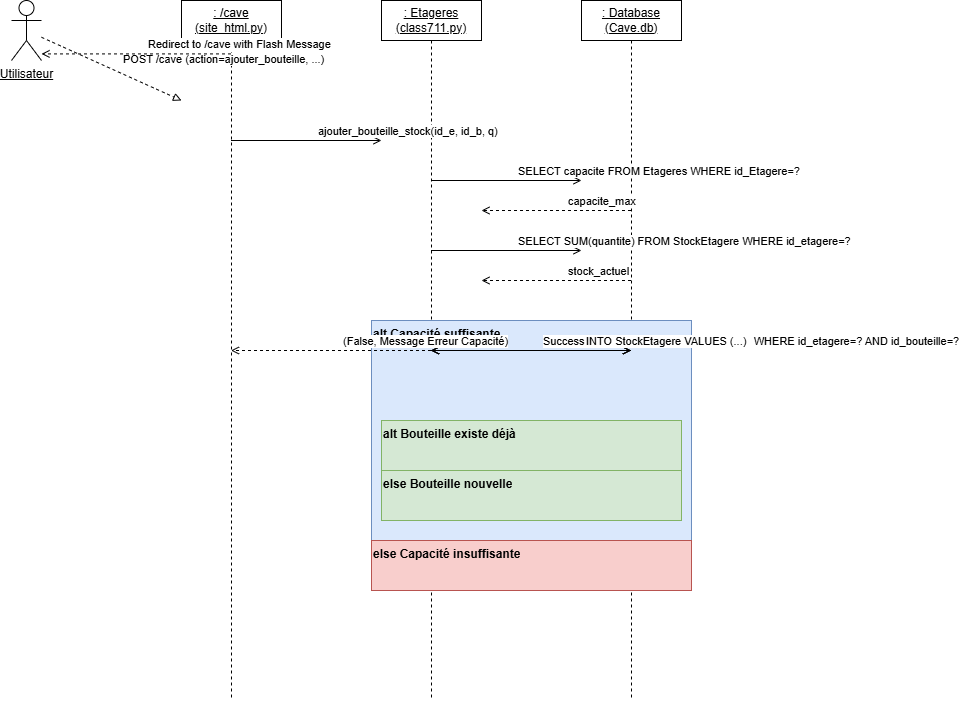

The diagram above was exported from draw.io. Its source (the exported page's mxGraphModel, read from the mxfile embedded in the PNG):
<mxGraphModel dx="2066" dy="1137" grid="1" gridSize="10" guides="1" tooltips="1" connect="1" arrows="1" fold="1" page="1" pageScale="1" pageWidth="827" pageHeight="1169" math="0" shadow="0" adaptiveColors="simple">
  <root>
    <mxCell id="0" />
    <mxCell id="1" parent="0" />
    <mxCell id="ru9hOHAbHHmyKeEfZuHl-96" value="&lt;u&gt;Utilisateur&lt;/u&gt;" style="shape=umlActor;verticalLabelPosition=bottom;verticalAlign=top;html=1;outlineConnect=0;" vertex="1" parent="1">
      <mxGeometry x="80" y="40" width="30" height="60" as="geometry" />
    </mxCell>
    <mxCell id="ru9hOHAbHHmyKeEfZuHl-97" value="&lt;u&gt;: /cave (site_html.py)&lt;/u&gt;" style="shape=umlLifeline;perimeter=lifelinePerimeter;whiteSpace=wrap;html=1;container=1;collapsible=0;recursiveResize=0;outlineConnect=0;" vertex="1" parent="1">
      <mxGeometry x="250" y="40" width="100" height="700" as="geometry" />
    </mxCell>
    <mxCell id="ru9hOHAbHHmyKeEfZuHl-98" value="&lt;u&gt;: Etageres (class711.py)&lt;/u&gt;" style="shape=umlLifeline;perimeter=lifelinePerimeter;whiteSpace=wrap;html=1;container=1;collapsible=0;recursiveResize=0;outlineConnect=0;" vertex="1" parent="1">
      <mxGeometry x="450" y="40" width="100" height="700" as="geometry" />
    </mxCell>
    <mxCell id="ru9hOHAbHHmyKeEfZuHl-99" value="&lt;u&gt;: Database (Cave.db)&lt;/u&gt;" style="shape=umlLifeline;perimeter=lifelinePerimeter;whiteSpace=wrap;html=1;container=1;collapsible=0;recursiveResize=0;outlineConnect=0;" vertex="1" parent="1">
      <mxGeometry x="650" y="40" width="100" height="700" as="geometry" />
    </mxCell>
    <mxCell id="ru9hOHAbHHmyKeEfZuHl-100" value="POST /cave (action=ajouter_bouteille, ...)" style="html=1;verticalAlign=bottom;endArrow=block;endFill=0;dashed=1;align=left;spacingLeft=10;" edge="1" parent="1" source="ru9hOHAbHHmyKeEfZuHl-96">
      <mxGeometry width="60" height="30" relative="1" as="geometry">
        <mxPoint x="100" y="140" as="sourcePoint" />
        <mxPoint x="250" y="140" as="targetPoint" />
      </mxGeometry>
    </mxCell>
    <mxCell id="ru9hOHAbHHmyKeEfZuHl-101" value="ajouter_bouteille_stock(id_e, id_b, q)" style="html=1;verticalAlign=bottom;endArrow=open;endFill=1;dashed=0;align=left;spacingLeft=10;" edge="1" parent="1" source="ru9hOHAbHHmyKeEfZuHl-97">
      <mxGeometry width="60" height="30" relative="1" as="geometry">
        <mxPoint x="300" y="180" as="sourcePoint" />
        <mxPoint x="450" y="180" as="targetPoint" />
      </mxGeometry>
    </mxCell>
    <mxCell id="ru9hOHAbHHmyKeEfZuHl-102" value="SELECT capacite FROM Etageres WHERE id_Etagere=?" style="html=1;verticalAlign=bottom;endArrow=open;endFill=1;dashed=0;align=left;spacingLeft=10;" edge="1" parent="1" source="ru9hOHAbHHmyKeEfZuHl-98">
      <mxGeometry width="60" height="30" relative="1" as="geometry">
        <mxPoint x="500" y="220" as="sourcePoint" />
        <mxPoint x="650" y="220" as="targetPoint" />
      </mxGeometry>
    </mxCell>
    <mxCell id="ru9hOHAbHHmyKeEfZuHl-103" value="capacite_max" style="html=1;verticalAlign=bottom;endArrow=open;endFill=0;dashed=1;align=left;spacingLeft=10;" edge="1" parent="1" source="ru9hOHAbHHmyKeEfZuHl-99">
      <mxGeometry width="60" height="30" relative="1" as="geometry">
        <mxPoint x="650" y="250" as="sourcePoint" />
        <mxPoint x="550" y="250" as="targetPoint" />
      </mxGeometry>
    </mxCell>
    <mxCell id="ru9hOHAbHHmyKeEfZuHl-104" value="SELECT SUM(quantite) FROM StockEtagere WHERE id_etagere=?" style="html=1;verticalAlign=bottom;endArrow=open;endFill=1;dashed=0;align=left;spacingLeft=10;" edge="1" parent="1" source="ru9hOHAbHHmyKeEfZuHl-98">
      <mxGeometry width="60" height="30" relative="1" as="geometry">
        <mxPoint x="500" y="290" as="sourcePoint" />
        <mxPoint x="650" y="290" as="targetPoint" />
      </mxGeometry>
    </mxCell>
    <mxCell id="ru9hOHAbHHmyKeEfZuHl-105" value="stock_actuel" style="html=1;verticalAlign=bottom;endArrow=open;endFill=0;dashed=1;align=left;spacingLeft=10;" edge="1" parent="1" source="ru9hOHAbHHmyKeEfZuHl-99">
      <mxGeometry width="60" height="30" relative="1" as="geometry">
        <mxPoint x="650" y="320" as="sourcePoint" />
        <mxPoint x="550" y="320" as="targetPoint" />
      </mxGeometry>
    </mxCell>
    <mxCell id="ru9hOHAbHHmyKeEfZuHl-106" value="alt Capacité suffisante" style="html=1;align=left;verticalAlign=top;startSize=20;overflow=hidden;container=1;collapsible=0;recursiveResize=0;resizeParent=1;fontStyle=1;fillColor=#dae8fc;strokeColor=#6c8ebf;" vertex="1" parent="1">
      <mxGeometry x="440" y="360" width="320" height="220" as="geometry" />
    </mxCell>
    <mxCell id="ru9hOHAbHHmyKeEfZuHl-107" value="SELECT quantite FROM StockEtagere&amp;nbsp; &amp;nbsp; &amp;nbsp; &amp;nbsp;WHERE id_etagere=? AND id_bouteille=?" style="html=1;verticalAlign=bottom;endArrow=open;endFill=1;dashed=0;align=left;spacingLeft=10;" edge="1" parent="ru9hOHAbHHmyKeEfZuHl-106" source="ru9hOHAbHHmyKeEfZuHl-98" target="ru9hOHAbHHmyKeEfZuHl-99">
      <mxGeometry x="0.0021" width="60" height="30" relative="1" as="geometry">
        <mxPoint x="60" y="40" as="sourcePoint" />
        <mxPoint x="210" y="40" as="targetPoint" />
        <mxPoint as="offset" />
      </mxGeometry>
    </mxCell>
    <mxCell id="ru9hOHAbHHmyKeEfZuHl-108" value="bouteille_existante" style="html=1;verticalAlign=bottom;endArrow=open;endFill=0;dashed=1;align=left;spacingLeft=10;" edge="1" parent="ru9hOHAbHHmyKeEfZuHl-106" source="ru9hOHAbHHmyKeEfZuHl-99" target="ru9hOHAbHHmyKeEfZuHl-98">
      <mxGeometry width="60" height="30" relative="1" as="geometry">
        <mxPoint x="210" y="70" as="sourcePoint" />
        <mxPoint x="110" y="70" as="targetPoint" />
      </mxGeometry>
    </mxCell>
    <mxCell id="ru9hOHAbHHmyKeEfZuHl-109" value="alt Bouteille existe déjà" style="html=1;align=left;verticalAlign=top;startSize=20;overflow=hidden;container=1;collapsible=0;recursiveResize=0;resizeParent=1;fontStyle=1;fillColor=#d5e8d4;strokeColor=#82b366;" vertex="1" parent="ru9hOHAbHHmyKeEfZuHl-106">
      <mxGeometry x="10" y="100" width="300" height="50" as="geometry" />
    </mxCell>
    <mxCell id="ru9hOHAbHHmyKeEfZuHl-110" value="UPDATE StockEtagere SET quantite=..." style="html=1;verticalAlign=bottom;endArrow=open;endFill=1;dashed=0;align=left;spacingLeft=10;" edge="1" parent="ru9hOHAbHHmyKeEfZuHl-109" source="ru9hOHAbHHmyKeEfZuHl-98" target="ru9hOHAbHHmyKeEfZuHl-99">
      <mxGeometry width="60" height="30" relative="1" as="geometry">
        <mxPoint x="50" y="30" as="sourcePoint" />
        <mxPoint x="200" y="30" as="targetPoint" />
      </mxGeometry>
    </mxCell>
    <mxCell id="ru9hOHAbHHmyKeEfZuHl-111" value="Success" style="html=1;verticalAlign=bottom;endArrow=open;endFill=0;dashed=1;align=left;spacingLeft=10;" edge="1" parent="ru9hOHAbHHmyKeEfZuHl-109" source="ru9hOHAbHHmyKeEfZuHl-99" target="ru9hOHAbHHmyKeEfZuHl-98">
      <mxGeometry width="60" height="30" relative="1" as="geometry">
        <mxPoint x="200" y="40" as="sourcePoint" />
        <mxPoint x="100" y="40" as="targetPoint" />
      </mxGeometry>
    </mxCell>
    <mxCell id="ru9hOHAbHHmyKeEfZuHl-112" value="else Bouteille nouvelle" style="html=1;align=left;verticalAlign=top;startSize=20;overflow=hidden;container=1;collapsible=0;recursiveResize=0;resizeParent=1;fontStyle=1;fillColor=#d5e8d4;strokeColor=#82b366;" vertex="1" parent="ru9hOHAbHHmyKeEfZuHl-106">
      <mxGeometry x="10" y="150" width="300" height="50" as="geometry" />
    </mxCell>
    <mxCell id="ru9hOHAbHHmyKeEfZuHl-113" value="INSERT INTO StockEtagere VALUES (...)" style="html=1;verticalAlign=bottom;endArrow=open;endFill=1;dashed=0;align=left;spacingLeft=10;" edge="1" parent="ru9hOHAbHHmyKeEfZuHl-112" source="ru9hOHAbHHmyKeEfZuHl-98" target="ru9hOHAbHHmyKeEfZuHl-99">
      <mxGeometry x="0.0021" width="60" height="30" relative="1" as="geometry">
        <mxPoint x="50" y="30" as="sourcePoint" />
        <mxPoint x="200" y="30" as="targetPoint" />
        <mxPoint as="offset" />
      </mxGeometry>
    </mxCell>
    <mxCell id="ru9hOHAbHHmyKeEfZuHl-114" value="Success" style="html=1;verticalAlign=bottom;endArrow=open;endFill=0;dashed=1;align=left;spacingLeft=10;" edge="1" parent="ru9hOHAbHHmyKeEfZuHl-112" source="ru9hOHAbHHmyKeEfZuHl-99" target="ru9hOHAbHHmyKeEfZuHl-98">
      <mxGeometry width="60" height="30" relative="1" as="geometry">
        <mxPoint x="200" y="40" as="sourcePoint" />
        <mxPoint x="100" y="40" as="targetPoint" />
      </mxGeometry>
    </mxCell>
    <mxCell id="ru9hOHAbHHmyKeEfZuHl-115" value="else Capacité insuffisante" style="html=1;align=left;verticalAlign=top;startSize=20;overflow=hidden;container=1;collapsible=0;recursiveResize=0;resizeParent=1;fontStyle=1;fillColor=#f8cecc;strokeColor=#b85450;" vertex="1" parent="1">
      <mxGeometry x="440" y="580" width="320" height="50" as="geometry" />
    </mxCell>
    <mxCell id="ru9hOHAbHHmyKeEfZuHl-116" value="(False, Message Erreur Capacité)" style="html=1;verticalAlign=bottom;endArrow=open;endFill=0;dashed=1;align=left;spacingLeft=10;" edge="1" parent="ru9hOHAbHHmyKeEfZuHl-115" source="ru9hOHAbHHmyKeEfZuHl-98" target="ru9hOHAbHHmyKeEfZuHl-97">
      <mxGeometry width="60" height="30" relative="1" as="geometry">
        <mxPoint x="60" y="30" as="sourcePoint" />
        <mxPoint x="-90" y="30" as="targetPoint" />
      </mxGeometry>
    </mxCell>
    <mxCell id="ru9hOHAbHHmyKeEfZuHl-117" value="Redirect to /cave with Flash Message" style="html=1;verticalAlign=bottom;endArrow=open;endFill=0;dashed=1;align=left;spacingLeft=10;" edge="1" parent="1" source="ru9hOHAbHHmyKeEfZuHl-97" target="ru9hOHAbHHmyKeEfZuHl-96">
      <mxGeometry width="60" height="30" relative="1" as="geometry">
        <mxPoint x="300" y="660" as="sourcePoint" />
        <mxPoint x="100" y="660" as="targetPoint" />
      </mxGeometry>
    </mxCell>
  </root>
</mxGraphModel>